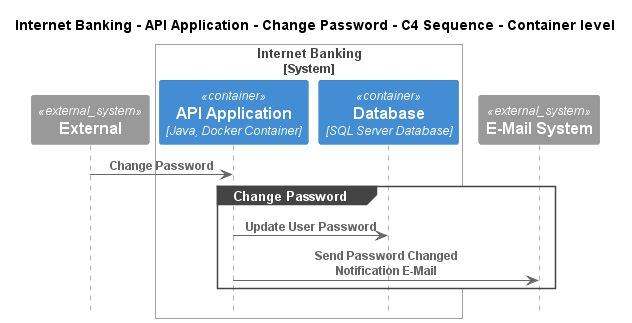

The diagram above was rendered by PlantUML. Its source (embedded in the PNG):
@startuml
!pragma layout smetana
!include ..\..\..\..\..\..\.c4s\C4_Sequence.puml

title Internet Banking - API Application - Change Password - C4 Sequence - Container level

System_Ext(C4InterFlow.SoftwareSystems.ExternalSystem, "External", "")

System_Boundary(BigBankPlc.SoftwareSystems.InternetBanking, "Internet Banking")
    Container(BigBankPlc.SoftwareSystems.InternetBanking.Containers.APIApplication, "API Application", "Java, Docker Container", "Provides Internet banking functionality via API")
    ContainerDb(BigBankPlc.SoftwareSystems.InternetBanking.Containers.Database, "Database", "SQL Server Database", "Stores user registration information, hashed auth credentials, access logs, etc.")
Boundary_End()
System_Ext(BigBankPlc.SoftwareSystems.EMailSystem, "E-Mail System", "The internal Microsoft Exchange system")

Rel(C4InterFlow.SoftwareSystems.ExternalSystem, BigBankPlc.SoftwareSystems.InternetBanking.Containers.APIApplication, "Change Password")
group Change Password
Rel(BigBankPlc.SoftwareSystems.InternetBanking.Containers.APIApplication, BigBankPlc.SoftwareSystems.InternetBanking.Containers.Database, "Update User Password")
Rel(BigBankPlc.SoftwareSystems.InternetBanking.Containers.APIApplication, BigBankPlc.SoftwareSystems.EMailSystem, "Send Password Changed Notification E-Mail")
end


@enduml